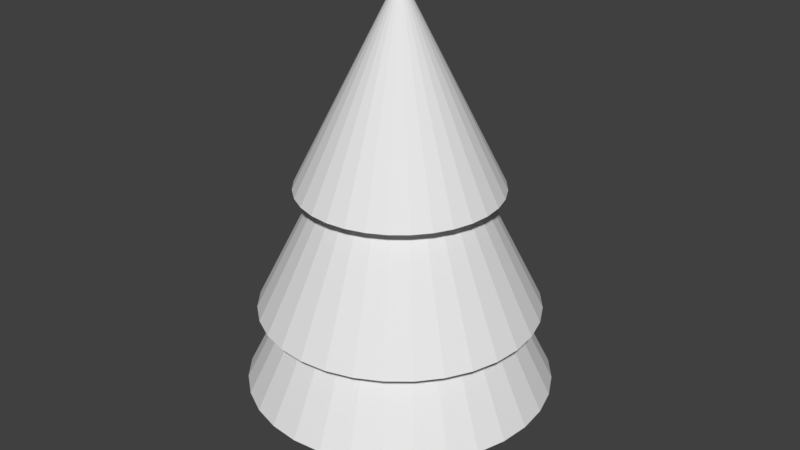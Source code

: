 # Source: cemara.blend  (saved by Blender 2.78.0; exported with 4.5.12 LTS)
import bpy
from mathutils import Matrix  # noqa: F401  (used for matrix-valued properties, if any)

bpy.ops.wm.read_factory_settings(use_empty=True)
scene = bpy.context.scene
scene.name = 'Scene'

# ---- collections
col_collection_1 = bpy.data.collections.new('Collection 1'); scene.collection.children.link(col_collection_1)

# ---- materials (node trees are filled in below, after node groups)
mat_cemara = bpy.data.materials.new('Cemara')
mat_cemara.alpha_threshold = 0.0
mat_cemara.use_transparent_shadow = False
mat_cemara.roughness = 0.5

# ---- material node trees

# ---- world
world_world = bpy.data.worlds.new('World'); scene.world = world_world
world_world.color = (0.05088, 0.05088, 0.05088)
world_world.use_sun_shadow = False
world_world.sun_shadow_jitter_overblur = 0.0
world_world.cycles.sampling_method = 'MANUAL'

# ---- meshes
me_cylinder_001 = bpy.data.meshes.new('Cylinder.001')
me_cylinder_001.from_pydata([(0.0, 2.495, 6.044), (0.4868, 2.447, 6.044), (0.9548, 2.305, 6.044), (1.386, 2.075, 6.044), (1.764, 1.764, 6.044), (2.075, 1.386, 6.044), (2.305, 0.9548, 6.044), (2.447, 0.4868, 6.044), (2.495, 1.884e-07, 6.044), (0.0, 0.0, 11.03), (2.447, -0.4868, 6.044), (2.305, -0.9548, 6.044), (2.075, -1.386, 6.044), (1.764, -1.764, 6.044), (1.386, -2.075, 6.044), (0.9548, -2.305, 6.044), (0.4868, -2.447, 6.044), (-8.13e-07, -2.495, 6.044), (-0.4868, -2.447, 6.044), (-0.9548, -2.305, 6.044), (-1.386, -2.075, 6.044), (-1.764, -1.764, 6.044), (-2.075, -1.386, 6.044), (-2.305, -0.9548, 6.044), (-2.447, -0.4868, 6.044), (-2.495, 2.409e-06, 6.044), (-2.447, 0.4868, 6.044), (-2.305, 0.9548, 6.044), (-2.075, 1.386, 6.044), (-1.764, 1.764, 6.044), (-1.386, 2.075, 6.044), (-0.9548, 2.305, 6.044), (-0.4868, 2.447, 6.044), (0.0, 3.459, 2.974), (0.6749, 3.393, 2.974), (1.324, 3.196, 2.974), (1.922, 2.876, 2.974), (2.446, 2.446, 2.974), (2.876, 1.922, 2.974), (3.196, 1.324, 2.974), (3.393, 0.6749, 2.974), (3.459, 2.612e-07, 2.974), (0.0, 0.0, 9.892), (3.393, -0.6749, 2.974), (3.196, -1.324, 2.974), (2.876, -1.922, 2.974), (2.446, -2.446, 2.974), (1.922, -2.876, 2.974), (1.324, -3.196, 2.974), (0.6749, -3.393, 2.974), (-1.127e-06, -3.459, 2.974), (-0.6749, -3.393, 2.974), (-1.324, -3.196, 2.974), (-1.922, -2.876, 2.974), (-2.446, -2.446, 2.974), (-2.876, -1.922, 2.974), (-3.196, -1.324, 2.974), (-3.393, -0.6749, 2.974), (-3.459, 3.34e-06, 2.974), (-3.393, 0.6749, 2.974), (-3.196, 1.324, 2.974), (-2.876, 1.922, 2.974), (-2.446, 2.446, 2.974), (-1.922, 2.876, 2.974), (-1.324, 3.196, 2.974), (-0.6749, 3.393, 2.974), (0.0, 1.0, -1.0), (0.0, 1.0, 1.0), (0.1951, 0.9808, -1.0), (0.1951, 0.9808, 1.0), (0.3827, 0.9239, -1.0), (0.3827, 0.9239, 1.0), (0.5556, 0.8315, -1.0), (0.5556, 0.8315, 1.0), (0.7071, 0.7071, -1.0), (0.7071, 0.7071, 1.0), (0.8315, 0.5556, -1.0), (0.8315, 0.5556, 1.0), (0.9239, 0.3827, -1.0), (0.9239, 0.3827, 1.0), (0.9808, 0.1951, -1.0), (0.9808, 0.1951, 1.0), (1.0, 7.55e-08, -1.0), (1.0, 7.55e-08, 1.0), (0.9808, -0.1951, -1.0), (0.9808, -0.1951, 1.0), (0.9239, -0.3827, -1.0), (0.9239, -0.3827, 1.0), (0.8315, -0.5556, -1.0), (0.8315, -0.5556, 1.0), (0.7071, -0.7071, -1.0), (0.7071, -0.7071, 1.0), (0.5556, -0.8315, -1.0), (0.5556, -0.8315, 1.0), (0.3827, -0.9239, -1.0), (0.3827, -0.9239, 1.0), (0.1951, -0.9808, -1.0), (0.1951, -0.9808, 1.0), (-3.258e-07, -1.0, -1.0), (-3.258e-07, -1.0, 1.0), (-0.1951, -0.9808, -1.0), (-0.1951, -0.9808, 1.0), (-0.3827, -0.9239, -1.0), (-0.3827, -0.9239, 1.0), (-0.5556, -0.8315, -1.0), (-0.5556, -0.8315, 1.0), (-0.7071, -0.7071, -1.0), (-0.7071, -0.7071, 1.0), (-0.8315, -0.5556, -1.0), (-0.8315, -0.5556, 1.0), (-0.9239, -0.3827, -1.0), (-0.9239, -0.3827, 1.0), (-0.9808, -0.1951, -1.0), (-0.9808, -0.1951, 1.0), (-1.0, 9.656e-07, -1.0), (-1.0, 9.656e-07, 1.0), (-0.9808, 0.1951, -1.0), (-0.9808, 0.1951, 1.0), (-0.9239, 0.3827, -1.0), (-0.9239, 0.3827, 1.0), (-0.8315, 0.5556, -1.0), (-0.8315, 0.5556, 1.0), (-0.7071, 0.7071, -1.0), (-0.7071, 0.7071, 1.0), (-0.5556, 0.8315, -1.0), (-0.5556, 0.8315, 1.0), (-0.3827, 0.9239, -1.0), (-0.3827, 0.9239, 1.0), (-0.1951, 0.9808, -1.0), (-0.1951, 0.9808, 1.0), (0.0, 3.79, 0.9784), (0.7395, 3.717, 0.9784), (1.45, 3.502, 0.9784), (2.106, 3.152, 0.9784), (2.68, 2.68, 0.9784), (3.152, 2.106, 0.9784), (3.502, 1.45, 0.9784), (3.717, 0.7395, 0.9784), (3.79, 2.862e-07, 0.9784), (0.0, 0.0, 8.559), (3.717, -0.7395, 0.9784), (3.502, -1.45, 0.9784), (3.152, -2.106, 0.9784), (2.68, -2.68, 0.9784), (2.106, -3.152, 0.9784), (1.45, -3.502, 0.9784), (0.7395, -3.717, 0.9784), (-1.235e-06, -3.79, 0.9784), (-0.7395, -3.717, 0.9784), (-1.45, -3.502, 0.9784), (-2.106, -3.152, 0.9784), (-2.68, -2.68, 0.9784), (-3.152, -2.106, 0.9784), (-3.502, -1.45, 0.9784), (-3.717, -0.7395, 0.9784), (-3.79, 3.66e-06, 0.9784), (-3.717, 0.7395, 0.9784), (-3.502, 1.45, 0.9784), (-3.152, 2.106, 0.9784), (-2.68, 2.68, 0.9784), (-2.106, 3.152, 0.9784), (-1.45, 3.502, 0.9784), (-0.7394, 3.717, 0.9784)], [], [(0, 9, 1), (1, 9, 2), (2, 9, 3), (3, 9, 4), (4, 9, 5), (5, 9, 6), (6, 9, 7), (7, 9, 8), (8, 9, 10), (10, 9, 11), (11, 9, 12), (12, 9, 13), (13, 9, 14), (14, 9, 15), (15, 9, 16), (16, 9, 17), (17, 9, 18), (18, 9, 19), (19, 9, 20), (20, 9, 21), (21, 9, 22), (22, 9, 23), (23, 9, 24), (24, 9, 25), (25, 9, 26), (26, 9, 27), (27, 9, 28), (28, 9, 29), (29, 9, 30), (30, 9, 31), (31, 9, 32), (32, 9, 0), (0, 1, 2, 3, 4, 5, 6, 7, 8, 10, 11, 12, 13, 14, 15, 16, 17, 18, 19, 20, 21, 22, 23, 24, 25, 26, 27, 28, 29, 30, 31, 32), (33, 42, 34), (34, 42, 35), (35, 42, 36), (36, 42, 37), (37, 42, 38), (38, 42, 39), (39, 42, 40), (40, 42, 41), (41, 42, 43), (43, 42, 44), (44, 42, 45), (45, 42, 46), (46, 42, 47), (47, 42, 48), (48, 42, 49), (49, 42, 50), (50, 42, 51), (51, 42, 52), (52, 42, 53), (53, 42, 54), (54, 42, 55), (55, 42, 56), (56, 42, 57), (57, 42, 58), (58, 42, 59), (59, 42, 60), (60, 42, 61), (61, 42, 62), (62, 42, 63), (63, 42, 64), (64, 42, 65), (65, 42, 33), (33, 34, 35, 36, 37, 38, 39, 40, 41, 43, 44, 45, 46, 47, 48, 49, 50, 51, 52, 53, 54, 55, 56, 57, 58, 59, 60, 61, 62, 63, 64, 65), (66, 67, 69, 68), (68, 69, 71, 70), (70, 71, 73, 72), (72, 73, 75, 74), (74, 75, 77, 76), (76, 77, 79, 78), (78, 79, 81, 80), (80, 81, 83, 82), (82, 83, 85, 84), (84, 85, 87, 86), (86, 87, 89, 88), (88, 89, 91, 90), (90, 91, 93, 92), (92, 93, 95, 94), (94, 95, 97, 96), (96, 97, 99, 98), (98, 99, 101, 100), (100, 101, 103, 102), (102, 103, 105, 104), (104, 105, 107, 106), (106, 107, 109, 108), (108, 109, 111, 110), (110, 111, 113, 112), (112, 113, 115, 114), (114, 115, 117, 116), (116, 117, 119, 118), (118, 119, 121, 120), (120, 121, 123, 122), (122, 123, 125, 124), (124, 125, 127, 126), (69, 67, 129, 127, 125, 123, 121, 119, 117, 115, 113, 111, 109, 107, 105, 103, 101, 99, 97, 95, 93, 91, 89, 87, 85, 83, 81, 79, 77, 75, 73, 71), (126, 127, 129, 128), (128, 129, 67, 66), (66, 68, 70, 72, 74, 76, 78, 80, 82, 84, 86, 88, 90, 92, 94, 96, 98, 100, 102, 104, 106, 108, 110, 112, 114, 116, 118, 120, 122, 124, 126, 128), (130, 139, 131), (131, 139, 132), (132, 139, 133), (133, 139, 134), (134, 139, 135), (135, 139, 136), (136, 139, 137), (137, 139, 138), (138, 139, 140), (140, 139, 141), (141, 139, 142), (142, 139, 143), (143, 139, 144), (144, 139, 145), (145, 139, 146), (146, 139, 147), (147, 139, 148), (148, 139, 149), (149, 139, 150), (150, 139, 151), (151, 139, 152), (152, 139, 153), (153, 139, 154), (154, 139, 155), (155, 139, 156), (156, 139, 157), (157, 139, 158), (158, 139, 159), (159, 139, 160), (160, 139, 161), (161, 139, 162), (162, 139, 130), (130, 131, 132, 133, 134, 135, 136, 137, 138, 140, 141, 142, 143, 144, 145, 146, 147, 148, 149, 150, 151, 152, 153, 154, 155, 156, 157, 158, 159, 160, 161, 162)])
_uv = me_cylinder_001.uv_layers.new(name='UVMap')
_uv.uv.foreach_set('vector', [0.7585, 0.7206, 0.9643, 0.7206, 0.9643, 0.9264, 0.7585, 0.7206, 0.9643, 0.7206, 0.9643, 0.9264, 0.7585, 0.7206, 0.9643, 0.7206, 0.9643, 0.9264, 0.7585, 0.7206, 0.9643, 0.7206, 0.9643, 0.9264, 0.7585, 0.7206, 0.9643, 0.7206, 0.9643, 0.9264, 0.7585, 0.7206, 0.9643, 0.7206, 0.9643, 0.9264, 0.7585, 0.7206, 0.9643, 0.7206, 0.9643, 0.9264, 0.7585, 0.7206, 0.9643, 0.7206, 0.9643, 0.9264, 0.7585, 0.7206, 0.9643, 0.7206, 0.9643, 0.9264, 0.7585, 0.7206, 0.9643, 0.7206, 0.9643, 0.9264, 0.7585, 0.7206, 0.9643, 0.7206, 0.9643, 0.9264, 0.7585, 0.7206, 0.9643, 0.7206, 0.9643, 0.9264, 0.7585, 0.7206, 0.9643, 0.7206, 0.9643, 0.9264, 0.7585, 0.7206, 0.9643, 0.7206, 0.9643, 0.9264, 0.7585, 0.7206, 0.9643, 0.7206, 0.9643, 0.9264, 0.7585, 0.7206, 0.9643, 0.7206, 0.9643, 0.9264, 0.7585, 0.7206, 0.9643, 0.7206, 0.9643, 0.9264, 0.7585, 0.7206, 0.9643, 0.7206, 0.9643, 0.9264, 0.7585, 0.7206, 0.9643, 0.7206, 0.9643, 0.9264, 0.7585, 0.7206, 0.9643, 0.7206, 0.9643, 0.9264, 0.7585, 0.7206, 0.9643, 0.7206, 0.9643, 0.9264, 0.7585, 0.7206, 0.9643, 0.7206, 0.9643, 0.9264, 0.7585, 0.7206, 0.9643, 0.7206, 0.9643, 0.9264, 0.7585, 0.7206, 0.9643, 0.7206, 0.9643, 0.9264, 0.7585, 0.7206, 0.9643, 0.7206, 0.9643, 0.9264, 0.7585, 0.7206, 0.9643, 0.7206, 0.9643, 0.9264, 0.7585, 0.7206, 0.9643, 0.7206, 0.9643, 0.9264, 0.7585, 0.7206, 0.9643, 0.7206, 0.9643, 0.9264, 0.7585, 0.7206, 0.9643, 0.7206, 0.9643, 0.9264, 0.7585, 0.7206, 0.9643, 0.7206, 0.9643, 0.9264, 0.7585, 0.7206, 0.9643, 0.7206, 0.9643, 0.9264, 0.7585, 0.7206, 0.9643, 0.7206, 0.9643, 0.9264, 0.6287, 0.9766, 0.6518, 0.9743, 0.674, 0.9676, 0.6945, 0.9567, 0.7124, 0.9419, 0.7271, 0.924, 0.7381, 0.9035, 0.7448, 0.8813, 0.7471, 0.8582, 0.7448, 0.8351, 0.7381, 0.8129, 0.7271, 0.7924, 0.7124, 0.7744, 0.6945, 0.7597, 0.674, 0.7488, 0.6518, 0.742, 0.6287, 0.7397, 0.6056, 0.742, 0.5833, 0.7488, 0.5629, 0.7597, 0.5449, 0.7744, 0.5302, 0.7924, 0.5192, 0.8129, 0.5125, 0.8351, 0.5102, 0.8582, 0.5125, 0.8813, 0.5192, 0.9035, 0.5302, 0.924, 0.5449, 0.9419, 0.5629, 0.9567, 0.5833, 0.9676, 0.6056, 0.9743, 0.7585, 0.7206, 0.9643, 0.7206, 0.9643, 0.9264, 0.7585, 0.7206, 0.9643, 0.7206, 0.9643, 0.9264, 0.7585, 0.7206, 0.9643, 0.7206, 0.9643, 0.9264, 0.7585, 0.7206, 0.9643, 0.7206, 0.9643, 0.9264, 0.7585, 0.7206, 0.9643, 0.7206, 0.9643, 0.9264, 0.7585, 0.7206, 0.9643, 0.7206, 0.9643, 0.9264, 0.7585, 0.7206, 0.9643, 0.7206, 0.9643, 0.9264, 0.7585, 0.7206, 0.9643, 0.7206, 0.9643, 0.9264, 0.7585, 0.7206, 0.9643, 0.7206, 0.9643, 0.9264, 0.7585, 0.7206, 0.9643, 0.7206, 0.9643, 0.9264, 0.7585, 0.7206, 0.9643, 0.7206, 0.9643, 0.9264, 0.7585, 0.7206, 0.9643, 0.7206, 0.9643, 0.9264, 0.7585, 0.7206, 0.9643, 0.7206, 0.9643, 0.9264, 0.7585, 0.7206, 0.9643, 0.7206, 0.9643, 0.9264, 0.7585, 0.7206, 0.9643, 0.7206, 0.9643, 0.9264, 0.7585, 0.7206, 0.9643, 0.7206, 0.9643, 0.9264, 0.7585, 0.7206, 0.9643, 0.7206, 0.9643, 0.9264, 0.7585, 0.7206, 0.9643, 0.7206, 0.9643, 0.9264, 0.7585, 0.7206, 0.9643, 0.7206, 0.9643, 0.9264, 0.7585, 0.7206, 0.9643, 0.7206, 0.9643, 0.9264, 0.7585, 0.7206, 0.9643, 0.7206, 0.9643, 0.9264, 0.7585, 0.7206, 0.9643, 0.7206, 0.9643, 0.9264, 0.7585, 0.7206, 0.9643, 0.7206, 0.9643, 0.9264, 0.7585, 0.7206, 0.9643, 0.7206, 0.9643, 0.9264, 0.7585, 0.7206, 0.9643, 0.7206, 0.9643, 0.9264, 0.7585, 0.7206, 0.9643, 0.7206, 0.9643, 0.9264, 0.7585, 0.7206, 0.9643, 0.7206, 0.9643, 0.9264, 0.7585, 0.7206, 0.9643, 0.7206, 0.9643, 0.9264, 0.7585, 0.7206, 0.9643, 0.7206, 0.9643, 0.9264, 0.7585, 0.7206, 0.9643, 0.7206, 0.9643, 0.9264, 0.7585, 0.7206, 0.9643, 0.7206, 0.9643, 0.9264, 0.7585, 0.7206, 0.9643, 0.7206, 0.9643, 0.9264, 0.6287, 0.9766, 0.6518, 0.9743, 0.674, 0.9676, 0.6945, 0.9567, 0.7124, 0.9419, 0.7271, 0.924, 0.7381, 0.9035, 0.7448, 0.8813, 0.7471, 0.8582, 0.7448, 0.8351, 0.7381, 0.8129, 0.7271, 0.7924, 0.7124, 0.7744, 0.6945, 0.7597, 0.674, 0.7488, 0.6518, 0.742, 0.6287, 0.7397, 0.6056, 0.742, 0.5833, 0.7488, 0.5629, 0.7597, 0.5449, 0.7744, 0.5302, 0.7924, 0.5192, 0.8129, 0.5125, 0.8351, 0.5102, 0.8582, 0.5125, 0.8813, 0.5192, 0.9035, 0.5302, 0.924, 0.5449, 0.9419, 0.5629, 0.9567, 0.5833, 0.9676, 0.6056, 0.9743, 0.5596, 0.3303, 0.5596, 0.04559, 0.5875, 0.04559, 0.5875, 0.3303, 0.5875, 0.3303, 0.5875, 0.04559, 0.6154, 0.04559, 0.6154, 0.3303, 0.6154, 0.3303, 0.6154, 0.04559, 0.6433, 0.04559, 0.6433, 0.3303, 0.6433, 0.3303, 0.6433, 0.04559, 0.6712, 0.04559, 0.6712, 0.3303, 0.6712, 0.3303, 0.6712, 0.04559, 0.6991, 0.04559, 0.6991, 0.3303, 0.6991, 0.3303, 0.6991, 0.04559, 0.727, 0.04559, 0.727, 0.3303, 0.727, 0.3303, 0.727, 0.04559, 0.7549, 0.04559, 0.7549, 0.3303, 0.7549, 0.3303, 0.7549, 0.04559, 0.7828, 0.04559, 0.7828, 0.3303, 0.7828, 0.3303, 0.7828, 0.04559, 0.8107, 0.04559, 0.8107, 0.3303, 0.8107, 0.3303, 0.8107, 0.04559, 0.8386, 0.04559, 0.8386, 0.3303, 0.8386, 0.3303, 0.8386, 0.04559, 0.8665, 0.04559, 0.8665, 0.3303, 0.8665, 0.3303, 0.8665, 0.04559, 0.8944, 0.04559, 0.8944, 0.3303, 0.8944, 0.3303, 0.8944, 0.04559, 0.9223, 0.04559, 0.9223, 0.3303, 0.9223, 0.3303, 0.9223, 0.04559, 0.9502, 0.04559, 0.9502, 0.3303, 0.0573, 0.3303, 0.0573, 0.04559, 0.08521, 0.04559, 0.0852, 0.3303, 0.0852, 0.3303, 0.08521, 0.04559, 0.1131, 0.04559, 0.1131, 0.3303, 0.1131, 0.3303, 0.1131, 0.04559, 0.141, 0.04559, 0.141, 0.3303, 0.141, 0.3303, 0.141, 0.04559, 0.1689, 0.04559, 0.1689, 0.3303, 0.1689, 0.3303, 0.1689, 0.04559, 0.1968, 0.04559, 0.1968, 0.3303, 0.1968, 0.3303, 0.1968, 0.04559, 0.2247, 0.04559, 0.2247, 0.3303, 0.2247, 0.3303, 0.2247, 0.04559, 0.2526, 0.04559, 0.2526, 0.3303, 0.2526, 0.3303, 0.2526, 0.04559, 0.2805, 0.04559, 0.2805, 0.3303, 0.2805, 0.3303, 0.2805, 0.04559, 0.3084, 0.04559, 0.3084, 0.3303, 0.3084, 0.3303, 0.3084, 0.04559, 0.3363, 0.04559, 0.3363, 0.3303, 0.3363, 0.3303, 0.3363, 0.04559, 0.3642, 0.04559, 0.3642, 0.3303, 0.3642, 0.3303, 0.3642, 0.04559, 0.3921, 0.04559, 0.3921, 0.3303, 0.3921, 0.3303, 0.3921, 0.04559, 0.42, 0.04559, 0.42, 0.3303, 0.42, 0.3303, 0.42, 0.04559, 0.4479, 0.04559, 0.4479, 0.3303, 0.4479, 0.3303, 0.4479, 0.04559, 0.4758, 0.04559, 0.4758, 0.3303, 0.4758, 0.3303, 0.4758, 0.04559, 0.5037, 0.04559, 0.5037, 0.3303, 0.4964, 0.6138, 0.4685, 0.6138, 0.4412, 0.6083, 0.4154, 0.5977, 0.3922, 0.5822, 0.3724, 0.5624, 0.3569, 0.5392, 0.3463, 0.5134, 0.3408, 0.4861, 0.3408, 0.4582, 0.3463, 0.4308, 0.3569, 0.405, 0.3724, 0.3818, 0.3922, 0.3621, 0.4154, 0.3466, 0.4412, 0.3359, 0.4685, 0.3305, 0.4964, 0.3305, 0.5238, 0.3359, 0.5496, 0.3466, 0.5728, 0.3621, 0.5925, 0.3818, 0.608, 0.405, 0.6187, 0.4308, 0.6241, 0.4582, 0.6241, 0.4861, 0.6187, 0.5134, 0.608, 0.5392, 0.5925, 0.5624, 0.5728, 0.5822, 0.5496, 0.5977, 0.5238, 0.6083, 0.5037, 0.3303, 0.5037, 0.04559, 0.5316, 0.04559, 0.5316, 0.3303, 0.5316, 0.3303, 0.5316, 0.04559, 0.5596, 0.04559, 0.5596, 0.3303, 0.185, 0.3305, 0.2129, 0.3305, 0.2403, 0.3359, 0.266, 0.3466, 0.2892, 0.3621, 0.309, 0.3818, 0.3245, 0.405, 0.3352, 0.4308, 0.3406, 0.4582, 0.3406, 0.4861, 0.3352, 0.5134, 0.3245, 0.5392, 0.309, 0.5624, 0.2892, 0.5822, 0.266, 0.5977, 0.2403, 0.6083, 0.2129, 0.6138, 0.185, 0.6138, 0.1576, 0.6083, 0.1319, 0.5977, 0.1087, 0.5822, 0.08892, 0.5624, 0.07342, 0.5392, 0.06275, 0.5134, 0.0573, 0.4861, 0.0573, 0.4582, 0.06275, 0.4308, 0.07342, 0.405, 0.08893, 0.3818, 0.1087, 0.3621, 0.1319, 0.3466, 0.1576, 0.3359, 0.7585, 0.7206, 0.9643, 0.7206, 0.9643, 0.9264, 0.7585, 0.7206, 0.9643, 0.7206, 0.9643, 0.9264, 0.7585, 0.7206, 0.9643, 0.7206, 0.9643, 0.9264, 0.7585, 0.7206, 0.9643, 0.7206, 0.9643, 0.9264, 0.7585, 0.7206, 0.9643, 0.7206, 0.9643, 0.9264, 0.7585, 0.7206, 0.9643, 0.7206, 0.9643, 0.9264, 0.7585, 0.7206, 0.9643, 0.7206, 0.9643, 0.9264, 0.7585, 0.7206, 0.9643, 0.7206, 0.9643, 0.9264, 0.7585, 0.7206, 0.9643, 0.7206, 0.9643, 0.9264, 0.7585, 0.7206, 0.9643, 0.7206, 0.9643, 0.9264, 0.7585, 0.7206, 0.9643, 0.7206, 0.9643, 0.9264, 0.7585, 0.7206, 0.9643, 0.7206, 0.9643, 0.9264, 0.7585, 0.7206, 0.9643, 0.7206, 0.9643, 0.9264, 0.7585, 0.7206, 0.9643, 0.7206, 0.9643, 0.9264, 0.7585, 0.7206, 0.9643, 0.7206, 0.9643, 0.9264, 0.7585, 0.7206, 0.9643, 0.7206, 0.9643, 0.9264, 0.7585, 0.7206, 0.9643, 0.7206, 0.9643, 0.9264, 0.7585, 0.7206, 0.9643, 0.7206, 0.9643, 0.9264, 0.7585, 0.7206, 0.9643, 0.7206, 0.9643, 0.9264, 0.7585, 0.7206, 0.9643, 0.7206, 0.9643, 0.9264, 0.7585, 0.7206, 0.9643, 0.7206, 0.9643, 0.9264, 0.7585, 0.7206, 0.9643, 0.7206, 0.9643, 0.9264, 0.7585, 0.7206, 0.9643, 0.7206, 0.9643, 0.9264, 0.7585, 0.7206, 0.9643, 0.7206, 0.9643, 0.9264, 0.7585, 0.7206, 0.9643, 0.7206, 0.9643, 0.9264, 0.7585, 0.7206, 0.9643, 0.7206, 0.9643, 0.9264, 0.7585, 0.7206, 0.9643, 0.7206, 0.9643, 0.9264, 0.7585, 0.7206, 0.9643, 0.7206, 0.9643, 0.9264, 0.7585, 0.7206, 0.9643, 0.7206, 0.9643, 0.9264, 0.7585, 0.7206, 0.9643, 0.7206, 0.9643, 0.9264, 0.7585, 0.7206, 0.9643, 0.7206, 0.9643, 0.9264, 0.7585, 0.7206, 0.9643, 0.7206, 0.9643, 0.9264, 0.6287, 0.9766, 0.6518, 0.9743, 0.674, 0.9676, 0.6945, 0.9567, 0.7124, 0.9419, 0.7271, 0.924, 0.7381, 0.9035, 0.7448, 0.8813, 0.7471, 0.8582, 0.7448, 0.8351, 0.7381, 0.8129, 0.7271, 0.7924, 0.7124, 0.7744, 0.6945, 0.7597, 0.674, 0.7488, 0.6518, 0.742, 0.6287, 0.7397, 0.6056, 0.742, 0.5833, 0.7488, 0.5629, 0.7597, 0.5449, 0.7744, 0.5302, 0.7924, 0.5192, 0.8129, 0.5125, 0.8351, 0.5102, 0.8582, 0.5125, 0.8813, 0.5192, 0.9035, 0.5302, 0.924, 0.5449, 0.9419, 0.5629, 0.9567, 0.5833, 0.9676, 0.6056, 0.9743])
me_cylinder_001.materials.append(mat_cemara)
me_cylinder_001.use_remesh_preserve_volume = False
me_cylinder_001.use_remesh_preserve_attributes = False
me_cylinder_001.use_mirror_vertex_groups = False
me_cylinder_001.update()

# ---- objects
ob_cylinder = bpy.data.objects.new('Cylinder', me_cylinder_001)

# ---- transforms, parenting, visibility, modifiers, constraints
ob_cylinder.location = (0.0, 0.0, 0.5359)
ob_cylinder.scale = (0.5152, 0.5152, 0.5152)
ob_cylinder.lineart.crease_threshold = 0.0

# ---- collection membership
col_collection_1.objects.link(ob_cylinder)

# ---- scene / render settings (as saved in the file)
scene.frame_start = 1; scene.frame_end = 250; scene.frame_set(1)
scene.render.engine = 'BLENDER_EEVEE_NEXT'
scene.render.resolution_percentage = 50
scene.render.dither_intensity = 0.0
scene.cycles.use_denoising = False
scene.cycles.samples = 128
scene.cycles.sampling_pattern = 'TABULATED_SOBOL'
scene.cycles.light_sampling_threshold = 0.0
scene.cycles.use_adaptive_sampling = False
scene.cycles.use_light_tree = False
scene.cycles.blur_glossy = 0.0
scene.cycles.sample_clamp_indirect = 0.0
scene.view_settings.view_transform = 'Standard'
bpy.context.view_layer.update()

# ---- added for rendering (the .blend has no active camera and no usable light): camera, sun
cam_auto = bpy.data.cameras.new('AutoCamera')
cam_auto.lens = 50.0
cam_auto.sensor_width = 36.0
cam_auto.clip_end = 1000.0
ob_auto_camera = bpy.data.objects.new('AutoCamera', cam_auto)
scene.collection.objects.link(ob_auto_camera)
ob_auto_camera.location = (7.68235, -9.21882, 9.26649)
ob_auto_camera.rotation_euler = (1.09748, -7.21219e-08, 0.694738)
scene.camera = ob_auto_camera
light_auto_sun = bpy.data.lights.new('AutoSun', 'SUN')
light_auto_sun.energy = 3.0
light_auto_sun.angle = 0.0523599
ob_auto_sun = bpy.data.objects.new('AutoSun', light_auto_sun)
scene.collection.objects.link(ob_auto_sun)
ob_auto_sun.rotation_euler = (0.872665, 0.174533, 0.523599)
bpy.context.view_layer.update()
